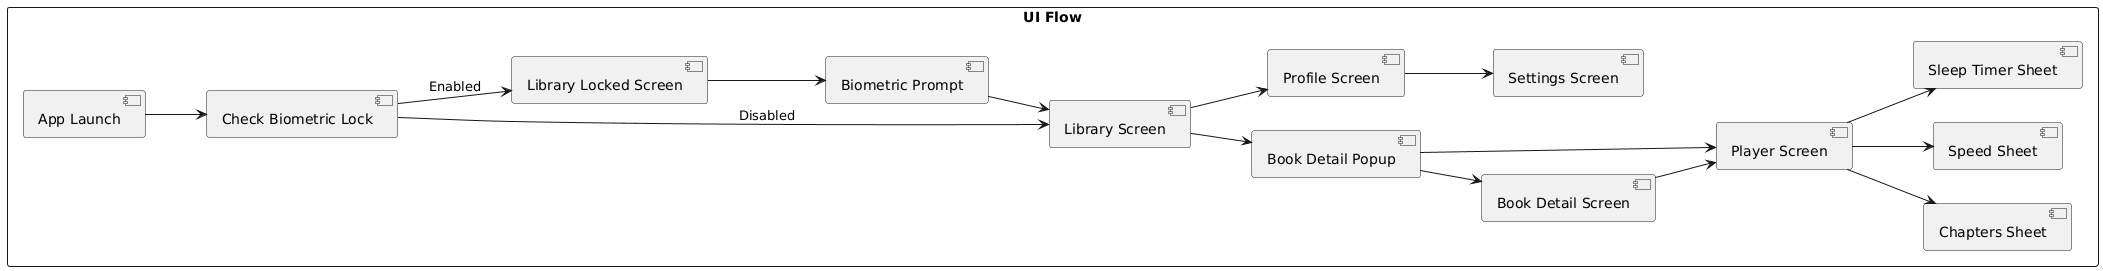

The diagram above was rendered by PlantUML. Its source (embedded in the PNG):
@startuml
left to right direction

rectangle "UI Flow" {
  [App Launch] --> [Check Biometric Lock]

  [Check Biometric Lock] --> [Library Screen] : Disabled
  [Check Biometric Lock] --> [Library Locked Screen] : Enabled
  [Library Locked Screen] --> [Biometric Prompt]
  [Biometric Prompt] --> [Library Screen]

  [Library Screen] --> [Book Detail Popup]
  [Book Detail Popup] --> [Book Detail Screen]
  [Book Detail Popup] --> [Player Screen]
  [Book Detail Screen] --> [Player Screen]

  [Player Screen] --> [Chapters Sheet]
  [Player Screen] --> [Speed Sheet]
  [Player Screen] --> [Sleep Timer Sheet]

  [Library Screen] --> [Profile Screen]
  [Profile Screen] --> [Settings Screen]
}
@enduml